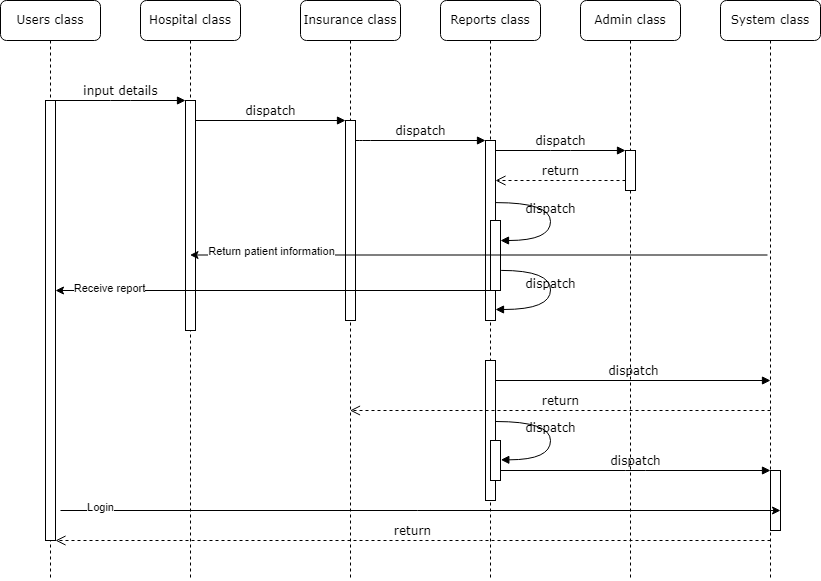

The diagram above was exported from draw.io. Its source (the exported page's mxGraphModel, read from the mxfile embedded in the PNG):
<mxGraphModel dx="1146" dy="755" grid="1" gridSize="10" guides="1" tooltips="1" connect="1" arrows="1" fold="1" page="1" pageScale="1" pageWidth="1100" pageHeight="850" background="none" math="0" shadow="0">
  <root>
    <mxCell id="0" />
    <mxCell id="1" parent="0" />
    <mxCell id="7baba1c4bc27f4b0-2" value="Hospital class" style="shape=umlLifeline;perimeter=lifelinePerimeter;whiteSpace=wrap;html=1;container=1;collapsible=0;recursiveResize=0;outlineConnect=0;rounded=1;shadow=0;comic=0;labelBackgroundColor=none;strokeWidth=1;fontFamily=Verdana;fontSize=12;align=center;" parent="1" vertex="1">
      <mxGeometry x="240" y="80" width="100" height="580" as="geometry" />
    </mxCell>
    <mxCell id="7baba1c4bc27f4b0-10" value="" style="html=1;points=[];perimeter=orthogonalPerimeter;rounded=0;shadow=0;comic=0;labelBackgroundColor=none;strokeWidth=1;fontFamily=Verdana;fontSize=12;align=center;" parent="7baba1c4bc27f4b0-2" vertex="1">
      <mxGeometry x="45" y="100" width="10" height="230" as="geometry" />
    </mxCell>
    <mxCell id="7baba1c4bc27f4b0-3" value="Insurance class" style="shape=umlLifeline;perimeter=lifelinePerimeter;whiteSpace=wrap;html=1;container=1;collapsible=0;recursiveResize=0;outlineConnect=0;rounded=1;shadow=0;comic=0;labelBackgroundColor=none;strokeWidth=1;fontFamily=Verdana;fontSize=12;align=center;" parent="1" vertex="1">
      <mxGeometry x="400" y="80" width="100" height="580" as="geometry" />
    </mxCell>
    <mxCell id="7baba1c4bc27f4b0-13" value="" style="html=1;points=[];perimeter=orthogonalPerimeter;rounded=0;shadow=0;comic=0;labelBackgroundColor=none;strokeWidth=1;fontFamily=Verdana;fontSize=12;align=center;" parent="7baba1c4bc27f4b0-3" vertex="1">
      <mxGeometry x="45" y="120" width="10" height="200" as="geometry" />
    </mxCell>
    <mxCell id="7baba1c4bc27f4b0-4" value="Reports class" style="shape=umlLifeline;perimeter=lifelinePerimeter;whiteSpace=wrap;html=1;container=1;collapsible=0;recursiveResize=0;outlineConnect=0;rounded=1;shadow=0;comic=0;labelBackgroundColor=none;strokeWidth=1;fontFamily=Verdana;fontSize=12;align=center;" parent="1" vertex="1">
      <mxGeometry x="540" y="80" width="100" height="580" as="geometry" />
    </mxCell>
    <mxCell id="7baba1c4bc27f4b0-5" value="Admin class" style="shape=umlLifeline;perimeter=lifelinePerimeter;whiteSpace=wrap;html=1;container=1;collapsible=0;recursiveResize=0;outlineConnect=0;rounded=1;shadow=0;comic=0;labelBackgroundColor=none;strokeWidth=1;fontFamily=Verdana;fontSize=12;align=center;" parent="1" vertex="1">
      <mxGeometry x="680" y="80" width="100" height="580" as="geometry" />
    </mxCell>
    <mxCell id="7baba1c4bc27f4b0-6" value="System class" style="shape=umlLifeline;perimeter=lifelinePerimeter;whiteSpace=wrap;html=1;container=1;collapsible=0;recursiveResize=0;outlineConnect=0;rounded=1;shadow=0;comic=0;labelBackgroundColor=none;strokeWidth=1;fontFamily=Verdana;fontSize=12;align=center;" parent="1" vertex="1">
      <mxGeometry x="820" y="80" width="100" height="580" as="geometry" />
    </mxCell>
    <mxCell id="7baba1c4bc27f4b0-8" value="Users class" style="shape=umlLifeline;perimeter=lifelinePerimeter;whiteSpace=wrap;html=1;container=1;collapsible=0;recursiveResize=0;outlineConnect=0;rounded=1;shadow=0;comic=0;labelBackgroundColor=none;strokeWidth=1;fontFamily=Verdana;fontSize=12;align=center;" parent="1" vertex="1">
      <mxGeometry x="100" y="80" width="100" height="580" as="geometry" />
    </mxCell>
    <mxCell id="7baba1c4bc27f4b0-9" value="" style="html=1;points=[];perimeter=orthogonalPerimeter;rounded=0;shadow=0;comic=0;labelBackgroundColor=none;strokeWidth=1;fontFamily=Verdana;fontSize=12;align=center;" parent="7baba1c4bc27f4b0-8" vertex="1">
      <mxGeometry x="45" y="100" width="10" height="440" as="geometry" />
    </mxCell>
    <mxCell id="7baba1c4bc27f4b0-16" value="" style="html=1;points=[];perimeter=orthogonalPerimeter;rounded=0;shadow=0;comic=0;labelBackgroundColor=none;strokeWidth=1;fontFamily=Verdana;fontSize=12;align=center;" parent="1" vertex="1">
      <mxGeometry x="585" y="220" width="10" height="180" as="geometry" />
    </mxCell>
    <mxCell id="7baba1c4bc27f4b0-17" value="dispatch" style="html=1;verticalAlign=bottom;endArrow=block;labelBackgroundColor=none;fontFamily=Verdana;fontSize=12;edgeStyle=elbowEdgeStyle;elbow=vertical;" parent="1" source="7baba1c4bc27f4b0-13" target="7baba1c4bc27f4b0-16" edge="1">
      <mxGeometry relative="1" as="geometry">
        <mxPoint x="510" y="220" as="sourcePoint" />
        <Array as="points">
          <mxPoint x="460" y="220" />
        </Array>
      </mxGeometry>
    </mxCell>
    <mxCell id="7baba1c4bc27f4b0-19" value="" style="html=1;points=[];perimeter=orthogonalPerimeter;rounded=0;shadow=0;comic=0;labelBackgroundColor=none;strokeWidth=1;fontFamily=Verdana;fontSize=12;align=center;" parent="1" vertex="1">
      <mxGeometry x="725" y="230" width="10" height="40" as="geometry" />
    </mxCell>
    <mxCell id="7baba1c4bc27f4b0-20" value="dispatch" style="html=1;verticalAlign=bottom;endArrow=block;entryX=0;entryY=0;labelBackgroundColor=none;fontFamily=Verdana;fontSize=12;edgeStyle=elbowEdgeStyle;elbow=vertical;" parent="1" source="7baba1c4bc27f4b0-16" target="7baba1c4bc27f4b0-19" edge="1">
      <mxGeometry relative="1" as="geometry">
        <mxPoint x="650" y="230" as="sourcePoint" />
      </mxGeometry>
    </mxCell>
    <mxCell id="7baba1c4bc27f4b0-21" value="return" style="html=1;verticalAlign=bottom;endArrow=open;dashed=1;endSize=8;labelBackgroundColor=none;fontFamily=Verdana;fontSize=12;edgeStyle=elbowEdgeStyle;elbow=vertical;" parent="1" source="7baba1c4bc27f4b0-19" target="7baba1c4bc27f4b0-16" edge="1">
      <mxGeometry relative="1" as="geometry">
        <mxPoint x="650" y="306" as="targetPoint" />
        <Array as="points">
          <mxPoint x="670" y="260" />
          <mxPoint x="700" y="260" />
        </Array>
      </mxGeometry>
    </mxCell>
    <mxCell id="7baba1c4bc27f4b0-22" value="" style="html=1;points=[];perimeter=orthogonalPerimeter;rounded=0;shadow=0;comic=0;labelBackgroundColor=none;strokeWidth=1;fontFamily=Verdana;fontSize=12;align=center;" parent="1" vertex="1">
      <mxGeometry x="585" y="440" width="10" height="140" as="geometry" />
    </mxCell>
    <mxCell id="7baba1c4bc27f4b0-26" value="dispatch" style="html=1;verticalAlign=bottom;endArrow=block;labelBackgroundColor=none;fontFamily=Verdana;fontSize=12;" parent="1" source="7baba1c4bc27f4b0-22" edge="1">
      <mxGeometry relative="1" as="geometry">
        <mxPoint x="930" y="340" as="sourcePoint" />
        <mxPoint x="870" y="460" as="targetPoint" />
      </mxGeometry>
    </mxCell>
    <mxCell id="7baba1c4bc27f4b0-27" value="return" style="html=1;verticalAlign=bottom;endArrow=open;dashed=1;endSize=8;labelBackgroundColor=none;fontFamily=Verdana;fontSize=12;" parent="1" target="7baba1c4bc27f4b0-3" edge="1">
      <mxGeometry relative="1" as="geometry">
        <mxPoint x="930" y="416" as="targetPoint" />
        <mxPoint x="870" y="490" as="sourcePoint" />
      </mxGeometry>
    </mxCell>
    <mxCell id="7baba1c4bc27f4b0-28" value="" style="html=1;points=[];perimeter=orthogonalPerimeter;rounded=0;shadow=0;comic=0;labelBackgroundColor=none;strokeWidth=1;fontFamily=Verdana;fontSize=12;align=center;" parent="1" vertex="1">
      <mxGeometry x="870" y="550" width="10" height="60" as="geometry" />
    </mxCell>
    <mxCell id="7baba1c4bc27f4b0-29" value="dispatch" style="html=1;verticalAlign=bottom;endArrow=block;entryX=0;entryY=0;labelBackgroundColor=none;fontFamily=Verdana;fontSize=12;edgeStyle=elbowEdgeStyle;elbow=vertical;" parent="1" source="7baba1c4bc27f4b0-37" target="7baba1c4bc27f4b0-28" edge="1">
      <mxGeometry relative="1" as="geometry">
        <mxPoint x="800" y="550" as="sourcePoint" />
      </mxGeometry>
    </mxCell>
    <mxCell id="7baba1c4bc27f4b0-30" value="return" style="html=1;verticalAlign=bottom;endArrow=open;dashed=1;endSize=8;labelBackgroundColor=none;fontFamily=Verdana;fontSize=12;edgeStyle=elbowEdgeStyle;elbow=vertical;" parent="1" edge="1">
      <mxGeometry relative="1" as="geometry">
        <mxPoint x="155" y="620" as="targetPoint" />
        <Array as="points">
          <mxPoint x="570" y="620" />
        </Array>
        <mxPoint x="870" y="620" as="sourcePoint" />
      </mxGeometry>
    </mxCell>
    <mxCell id="7baba1c4bc27f4b0-11" value="input details" style="html=1;verticalAlign=bottom;endArrow=block;entryX=0;entryY=0;labelBackgroundColor=none;fontFamily=Verdana;fontSize=12;edgeStyle=elbowEdgeStyle;elbow=vertical;" parent="1" source="7baba1c4bc27f4b0-9" target="7baba1c4bc27f4b0-10" edge="1">
      <mxGeometry relative="1" as="geometry">
        <mxPoint x="220" y="190" as="sourcePoint" />
      </mxGeometry>
    </mxCell>
    <mxCell id="7baba1c4bc27f4b0-14" value="dispatch" style="html=1;verticalAlign=bottom;endArrow=block;entryX=0;entryY=0;labelBackgroundColor=none;fontFamily=Verdana;fontSize=12;edgeStyle=elbowEdgeStyle;elbow=vertical;" parent="1" source="7baba1c4bc27f4b0-10" target="7baba1c4bc27f4b0-13" edge="1">
      <mxGeometry relative="1" as="geometry">
        <mxPoint x="370" y="200" as="sourcePoint" />
      </mxGeometry>
    </mxCell>
    <mxCell id="7baba1c4bc27f4b0-34" value="" style="html=1;points=[];perimeter=orthogonalPerimeter;rounded=0;shadow=0;comic=0;labelBackgroundColor=none;strokeWidth=1;fontFamily=Verdana;fontSize=12;align=center;" parent="1" vertex="1">
      <mxGeometry x="590" y="300" width="10" height="70" as="geometry" />
    </mxCell>
    <mxCell id="7baba1c4bc27f4b0-35" value="dispatch" style="html=1;verticalAlign=bottom;endArrow=block;labelBackgroundColor=none;fontFamily=Verdana;fontSize=12;elbow=vertical;edgeStyle=orthogonalEdgeStyle;curved=1;entryX=1;entryY=0.286;entryPerimeter=0;exitX=1.038;exitY=0.345;exitPerimeter=0;" parent="1" source="7baba1c4bc27f4b0-16" target="7baba1c4bc27f4b0-34" edge="1">
      <mxGeometry relative="1" as="geometry">
        <mxPoint x="465" y="230" as="sourcePoint" />
        <mxPoint x="595" y="230" as="targetPoint" />
        <Array as="points">
          <mxPoint x="650" y="282" />
          <mxPoint x="650" y="320" />
        </Array>
      </mxGeometry>
    </mxCell>
    <mxCell id="7baba1c4bc27f4b0-36" value="dispatch" style="html=1;verticalAlign=bottom;endArrow=block;labelBackgroundColor=none;fontFamily=Verdana;fontSize=12;elbow=vertical;edgeStyle=orthogonalEdgeStyle;curved=1;exitX=1.066;exitY=0.713;exitPerimeter=0;" parent="1" source="7baba1c4bc27f4b0-34" edge="1">
      <mxGeometry relative="1" as="geometry">
        <mxPoint x="610.3333333333333" y="350" as="sourcePoint" />
        <mxPoint x="595" y="389" as="targetPoint" />
        <Array as="points">
          <mxPoint x="650" y="350" />
          <mxPoint x="650" y="389" />
        </Array>
      </mxGeometry>
    </mxCell>
    <mxCell id="7baba1c4bc27f4b0-37" value="" style="html=1;points=[];perimeter=orthogonalPerimeter;rounded=0;shadow=0;comic=0;labelBackgroundColor=none;strokeWidth=1;fontFamily=Verdana;fontSize=12;align=center;" parent="1" vertex="1">
      <mxGeometry x="590" y="520" width="10" height="40" as="geometry" />
    </mxCell>
    <mxCell id="7baba1c4bc27f4b0-39" value="dispatch" style="html=1;verticalAlign=bottom;endArrow=block;labelBackgroundColor=none;fontFamily=Verdana;fontSize=12;elbow=vertical;edgeStyle=orthogonalEdgeStyle;curved=1;entryX=1;entryY=0.286;entryPerimeter=0;exitX=1.038;exitY=0.345;exitPerimeter=0;" parent="1" edge="1">
      <mxGeometry relative="1" as="geometry">
        <mxPoint x="595.3333333333335" y="501" as="sourcePoint" />
        <mxPoint x="600.3333333333335" y="539.3333333333334" as="targetPoint" />
        <Array as="points">
          <mxPoint x="650" y="501" />
          <mxPoint x="650" y="539" />
        </Array>
      </mxGeometry>
    </mxCell>
    <mxCell id="lgBNNzffd-T51OkkXAu5-1" value="" style="endArrow=classic;html=1;rounded=0;exitX=0.47;exitY=0.564;exitDx=0;exitDy=0;exitPerimeter=0;" edge="1" parent="1">
      <mxGeometry width="50" height="50" relative="1" as="geometry">
        <mxPoint x="867" y="334.4999999999999" as="sourcePoint" />
        <mxPoint x="289.5" y="334.4999999999999" as="targetPoint" />
      </mxGeometry>
    </mxCell>
    <mxCell id="lgBNNzffd-T51OkkXAu5-4" value="Return patient information&lt;br&gt;" style="edgeLabel;html=1;align=center;verticalAlign=middle;resizable=0;points=[];" vertex="1" connectable="0" parent="lgBNNzffd-T51OkkXAu5-1">
      <mxGeometry x="0.8251" relative="1" as="geometry">
        <mxPoint x="30" y="-4" as="offset" />
      </mxGeometry>
    </mxCell>
    <mxCell id="lgBNNzffd-T51OkkXAu5-2" value="" style="endArrow=classic;html=1;rounded=0;" edge="1" parent="1">
      <mxGeometry width="50" height="50" relative="1" as="geometry">
        <mxPoint x="160" y="590" as="sourcePoint" />
        <mxPoint x="880" y="590" as="targetPoint" />
      </mxGeometry>
    </mxCell>
    <mxCell id="lgBNNzffd-T51OkkXAu5-3" value="Login&lt;br&gt;" style="edgeLabel;html=1;align=center;verticalAlign=middle;resizable=0;points=[];" vertex="1" connectable="0" parent="lgBNNzffd-T51OkkXAu5-2">
      <mxGeometry x="-0.8931" y="4" relative="1" as="geometry">
        <mxPoint x="1" as="offset" />
      </mxGeometry>
    </mxCell>
    <mxCell id="lgBNNzffd-T51OkkXAu5-5" value="" style="endArrow=classic;html=1;rounded=0;" edge="1" parent="1" source="7baba1c4bc27f4b0-4" target="7baba1c4bc27f4b0-9">
      <mxGeometry width="50" height="50" relative="1" as="geometry">
        <mxPoint x="480" y="475" as="sourcePoint" />
        <mxPoint x="530" y="425" as="targetPoint" />
      </mxGeometry>
    </mxCell>
    <mxCell id="lgBNNzffd-T51OkkXAu5-6" value="Receive report" style="edgeLabel;html=1;align=center;verticalAlign=middle;resizable=0;points=[];" vertex="1" connectable="0" parent="lgBNNzffd-T51OkkXAu5-5">
      <mxGeometry x="0.756" y="-3" relative="1" as="geometry">
        <mxPoint as="offset" />
      </mxGeometry>
    </mxCell>
  </root>
</mxGraphModel>